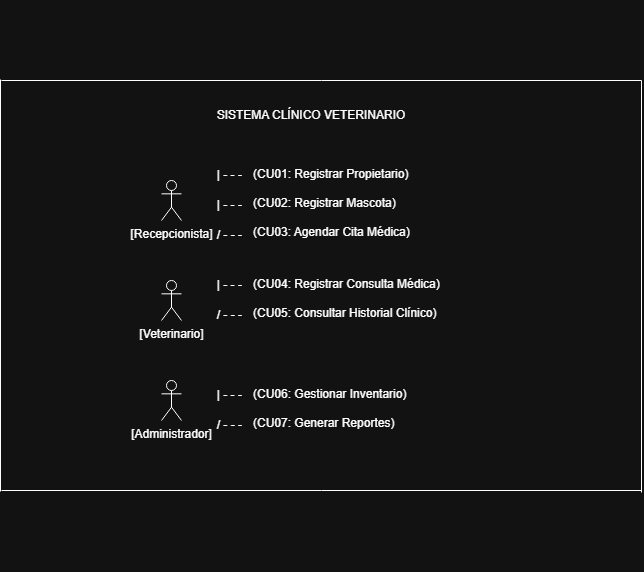

The diagram above was exported from draw.io. Its source (the exported page's mxGraphModel, read from the mxfile embedded in the PNG):
<mxGraphModel dx="860" dy="1634" grid="1" gridSize="10" guides="1" tooltips="1" connect="1" arrows="1" fold="1" page="1" pageScale="1" pageWidth="827" pageHeight="1169" math="0" shadow="0">
  <root>
    <mxCell id="0" />
    <mxCell id="1" parent="0" />
    <mxCell id="-7ztDE6udwV9ArzKH5Mw-1" parent="1" style="shape=umlActor;verticalLabelPosition=bottom;verticalAlign=top;html=1;" value="[Recepcionista]" vertex="1">
      <mxGeometry height="40" width="20" x="210" y="120" as="geometry" />
    </mxCell>
    <mxCell id="-7ztDE6udwV9ArzKH5Mw-3" parent="1" style="shape=umlActor;verticalLabelPosition=bottom;verticalAlign=top;html=1;" value="[Veterinario]" vertex="1">
      <mxGeometry height="40" width="20" x="210" y="220" as="geometry" />
    </mxCell>
    <mxCell id="-7ztDE6udwV9ArzKH5Mw-5" parent="1" style="shape=umlActor;verticalLabelPosition=bottom;verticalAlign=top;html=1;" value="[Administrador]" vertex="1">
      <mxGeometry height="40" width="20" x="210" y="320" as="geometry" />
    </mxCell>
    <mxCell id="-7ztDE6udwV9ArzKH5Mw-14" parent="1" style="text;whiteSpace=wrap;html=1;" value="(CU01: Registrar Propietario)&lt;div&gt;&lt;br&gt;&lt;div&gt;(CU02: Registrar Mascota)&lt;/div&gt;&lt;div&gt;&lt;br&gt;&lt;/div&gt;&lt;div&gt;(CU03: Agendar Cita Médica)&amp;nbsp;&lt;/div&gt;&lt;/div&gt;" vertex="1">
      <mxGeometry height="50" width="190" x="300" y="100" as="geometry" />
    </mxCell>
    <mxCell id="-7ztDE6udwV9ArzKH5Mw-15" parent="1" style="text;html=1;whiteSpace=wrap;strokeColor=none;fillColor=none;align=center;verticalAlign=middle;rounded=0;" value="| - - -&amp;nbsp;" vertex="1">
      <mxGeometry height="30" width="60" x="250" y="130" as="geometry" />
    </mxCell>
    <mxCell id="-7ztDE6udwV9ArzKH5Mw-16" parent="1" style="text;html=1;whiteSpace=wrap;strokeColor=none;fillColor=none;align=center;verticalAlign=middle;rounded=0;" value="| - - -&amp;nbsp;" vertex="1">
      <mxGeometry height="30" width="60" x="250" y="100" as="geometry" />
    </mxCell>
    <mxCell id="-7ztDE6udwV9ArzKH5Mw-18" parent="1" style="text;html=1;whiteSpace=wrap;strokeColor=none;fillColor=none;align=center;verticalAlign=middle;rounded=0;" value="/ - - -&amp;nbsp;" vertex="1">
      <mxGeometry height="30" width="60" x="250" y="160" as="geometry" />
    </mxCell>
    <mxCell id="-7ztDE6udwV9ArzKH5Mw-19" parent="1" style="text;html=1;whiteSpace=wrap;strokeColor=none;fillColor=none;align=center;verticalAlign=middle;rounded=0;" value="SISTEMA CLÍNICO VETERINARIO" vertex="1">
      <mxGeometry height="30" width="220" x="250" y="40" as="geometry" />
    </mxCell>
    <mxCell id="-7ztDE6udwV9ArzKH5Mw-21" parent="1" style="text;whiteSpace=wrap;html=1;" value="&lt;span style=&quot;color: rgba(0, 0, 0, 0); font-family: monospace; font-size: 0px; white-space: nowrap;&quot;&gt;%3CmxGraphModel%3E%3Croot%3E%3CmxCell%20id%3D%220%22%2F%3E%3CmxCell%20id%3D%221%22%20parent%3D%220%22%2F%3E%3CmxCell%20id%3D%222%22%20parent%3D%221%22%20style%3D%22text%3BwhiteSpace%3Dwrap%3Bhtml%3D1%3B%22%20value%3D%22(CU01%3A%20Registrar%20Propietario)%26lt%3Bdiv%26gt%3B%26lt%3Bbr%26gt%3B%26lt%3Bdiv%26gt%3B(CU02%3A%20Registrar%20Mascota)%26lt%3B%2Fdiv%26gt%3B%26lt%3Bdiv%26gt%3B%26lt%3Bbr%26gt%3B%26lt%3B%2Fdiv%26gt%3B%26lt%3Bdiv%26gt%3B(CU03%3A%20Agendar%20Cita%20M%C3%A9dica)%26amp%3Bnbsp%3B%26lt%3B%2Fdiv%26gt%3B%26lt%3B%2Fdiv%26gt%3B%22%20vertex%3D%221%22%3E%3CmxGeometry%20height%3D%2250%22%20width%3D%22190%22%20x%3D%22300%22%20y%3D%22210%22%20as%3D%22geometry%22%2F%3E%3C%2FmxCell%3E%3CmxCell%20id%3D%223%22%20parent%3D%221%22%20style%3D%22text%3Bhtml%3D1%3BwhiteSpace%3Dwrap%3BstrokeColor%3Dnone%3BfillColor%3Dnone%3Balign%3Dcenter%3BverticalAlign%3Dmiddle%3Brounded%3D0%3B%22%20value%3D%22%7C%20-%20-%20-%26amp%3Bnbsp%3B%22%20vertex%3D%221%22%3E%3CmxGeometry%20height%3D%2230%22%20width%3D%2260%22%20x%3D%22250%22%20y%3D%22240%22%20as%3D%22geometry%22%2F%3E%3C%2FmxCell%3E%3CmxCell%20id%3D%224%22%20parent%3D%221%22%20style%3D%22text%3Bhtml%3D1%3BwhiteSpace%3Dwrap%3BstrokeColor%3Dnone%3BfillColor%3Dnone%3Balign%3Dcenter%3BverticalAlign%3Dmiddle%3Brounded%3D0%3B%22%20value%3D%22%7C%20-%20-%20-%26amp%3Bnbsp%3B%22%20vertex%3D%221%22%3E%3CmxGeometry%20height%3D%2230%22%20width%3D%2260%22%20x%3D%22250%22%20y%3D%22210%22%20as%3D%22geometry%22%2F%3E%3C%2FmxCell%3E%3CmxCell%20id%3D%225%22%20parent%3D%221%22%20style%3D%22text%3Bhtml%3D1%3BwhiteSpace%3Dwrap%3BstrokeColor%3Dnone%3BfillColor%3Dnone%3Balign%3Dcenter%3BverticalAlign%3Dmiddle%3Brounded%3D0%3B%22%20value%3D%22%2F%20-%20-%20-%26amp%3Bnbsp%3B%22%20vertex%3D%221%22%3E%3CmxGeometry%20height%3D%2230%22%20width%3D%2260%22%20x%3D%22250%22%20y%3D%22270%22%20as%3D%22geometry%22%2F%3E%3C%2FmxCell%3E%3C%2Froot%3E%3C%2FmxGraphModel%3E&lt;/span&gt;(CU04: Registrar Consulta Médica)&lt;br&gt;&lt;div&gt;&lt;br&gt;&lt;div&gt;(CU05: Consultar Historial Clínico)&lt;/div&gt;&lt;div&gt;&lt;br&gt;&lt;/div&gt;&lt;div&gt;&lt;br&gt;&lt;/div&gt;&lt;/div&gt;" vertex="1">
      <mxGeometry height="50" width="190" x="300" y="210" as="geometry" />
    </mxCell>
    <mxCell id="-7ztDE6udwV9ArzKH5Mw-23" parent="1" style="text;html=1;whiteSpace=wrap;strokeColor=none;fillColor=none;align=center;verticalAlign=middle;rounded=0;" value="| - - -&amp;nbsp;" vertex="1">
      <mxGeometry height="30" width="60" x="250" y="210" as="geometry" />
    </mxCell>
    <mxCell id="-7ztDE6udwV9ArzKH5Mw-24" parent="1" style="text;html=1;whiteSpace=wrap;strokeColor=none;fillColor=none;align=center;verticalAlign=middle;rounded=0;" value="/ - - -&amp;nbsp;" vertex="1">
      <mxGeometry height="30" width="60" x="250" y="240" as="geometry" />
    </mxCell>
    <mxCell id="-7ztDE6udwV9ArzKH5Mw-30" parent="1" style="text;whiteSpace=wrap;html=1;" value="(CU06: Gestionar Inventario)&amp;nbsp;&lt;br&gt;&lt;div&gt;&lt;br&gt;&lt;div&gt;(CU07: Generar Reportes)&amp;nbsp;&lt;/div&gt;&lt;div&gt;&lt;br&gt;&lt;/div&gt;&lt;div&gt;&amp;nbsp;&lt;/div&gt;&lt;/div&gt;" vertex="1">
      <mxGeometry height="50" width="190" x="300" y="320" as="geometry" />
    </mxCell>
    <mxCell id="-7ztDE6udwV9ArzKH5Mw-32" parent="1" style="text;html=1;whiteSpace=wrap;strokeColor=none;fillColor=none;align=center;verticalAlign=middle;rounded=0;" value="| - - -&amp;nbsp;" vertex="1">
      <mxGeometry height="30" width="60" x="250" y="320" as="geometry" />
    </mxCell>
    <mxCell id="-7ztDE6udwV9ArzKH5Mw-33" parent="1" style="text;html=1;whiteSpace=wrap;strokeColor=none;fillColor=none;align=center;verticalAlign=middle;rounded=0;" value="/ - - -&amp;nbsp;" vertex="1">
      <mxGeometry height="30" width="60" x="250" y="350" as="geometry" />
    </mxCell>
    <mxCell id="-7ztDE6udwV9ArzKH5Mw-35" parent="1" style="line;strokeWidth=1;rotatable=0;dashed=0;labelPosition=right;align=left;verticalAlign=middle;spacingTop=0;spacingLeft=6;points=[];portConstraint=eastwest;" value="" vertex="1">
      <mxGeometry height="160" width="640" x="50" y="-60" as="geometry" />
    </mxCell>
    <mxCell id="-7ztDE6udwV9ArzKH5Mw-37" edge="1" parent="1" style="endArrow=none;html=1;rounded=0;startSize=10;" value="">
      <mxGeometry height="50" relative="1" width="50" as="geometry">
        <mxPoint x="690" y="432" as="sourcePoint" />
        <mxPoint x="690" y="20" as="targetPoint" />
      </mxGeometry>
    </mxCell>
    <mxCell id="-7ztDE6udwV9ArzKH5Mw-38" parent="1" style="line;strokeWidth=1;rotatable=0;dashed=0;labelPosition=right;align=left;verticalAlign=middle;spacingTop=0;spacingLeft=6;points=[];portConstraint=eastwest;" value="" vertex="1">
      <mxGeometry height="160" width="640" x="50" y="350" as="geometry" />
    </mxCell>
    <mxCell id="-7ztDE6udwV9ArzKH5Mw-39" edge="1" parent="1" style="endArrow=none;html=1;rounded=0;startSize=10;" value="">
      <mxGeometry height="50" relative="1" width="50" as="geometry">
        <mxPoint x="49" y="431" as="sourcePoint" />
        <mxPoint x="49" y="19" as="targetPoint" />
      </mxGeometry>
    </mxCell>
  </root>
</mxGraphModel>